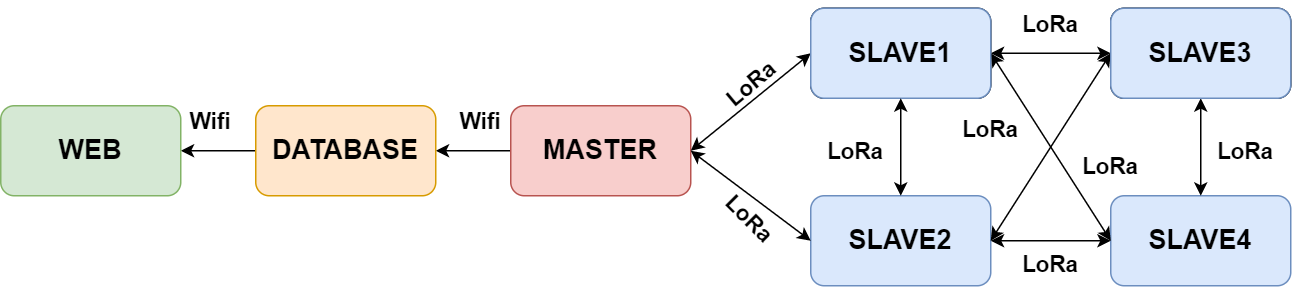

The diagram above was exported from draw.io. Its source (the exported page's mxGraphModel, read from the mxfile embedded in the PNG):
<mxGraphModel dx="1877" dy="549" grid="1" gridSize="10" guides="1" tooltips="1" connect="1" arrows="1" fold="1" page="1" pageScale="1" pageWidth="827" pageHeight="1169" math="0" shadow="0">
  <root>
    <mxCell id="0" />
    <mxCell id="1" parent="0" />
    <mxCell id="jvXLmCHuvCdQGygVwwZn-6" value="" style="edgeStyle=orthogonalEdgeStyle;rounded=0;orthogonalLoop=1;jettySize=auto;html=1;" parent="1" source="5GKXNb7xS-sWG4QkhoZ9-1" target="jvXLmCHuvCdQGygVwwZn-4" edge="1">
      <mxGeometry relative="1" as="geometry" />
    </mxCell>
    <mxCell id="5GKXNb7xS-sWG4QkhoZ9-1" value="&lt;b&gt;&lt;font style=&quot;font-size: 18px;&quot;&gt;MASTER&lt;/font&gt;&lt;/b&gt;" style="rounded=1;whiteSpace=wrap;html=1;fillColor=#f8cecc;strokeColor=#b85450;" parent="1" vertex="1">
      <mxGeometry x="280" y="300" width="120" height="60" as="geometry" />
    </mxCell>
    <mxCell id="5GKXNb7xS-sWG4QkhoZ9-2" value="&lt;span style=&quot;font-size: 18px;&quot;&gt;&lt;b&gt;SLAVE1&lt;/b&gt;&lt;/span&gt;" style="rounded=1;whiteSpace=wrap;html=1;" parent="1" vertex="1">
      <mxGeometry x="480" y="235" width="120" height="60" as="geometry" />
    </mxCell>
    <mxCell id="5GKXNb7xS-sWG4QkhoZ9-3" value="&lt;b style=&quot;border-color: var(--border-color); font-size: 18px;&quot;&gt;SLAVE2&lt;/b&gt;" style="rounded=1;whiteSpace=wrap;html=1;fillColor=#dae8fc;strokeColor=#6c8ebf;" parent="1" vertex="1">
      <mxGeometry x="480" y="360" width="120" height="60" as="geometry" />
    </mxCell>
    <mxCell id="5GKXNb7xS-sWG4QkhoZ9-4" value="&lt;b style=&quot;border-color: var(--border-color); font-size: 18px;&quot;&gt;SLAVE4&lt;/b&gt;" style="rounded=1;whiteSpace=wrap;html=1;fillColor=#dae8fc;strokeColor=#6c8ebf;" parent="1" vertex="1">
      <mxGeometry x="680" y="360" width="120" height="60" as="geometry" />
    </mxCell>
    <mxCell id="5GKXNb7xS-sWG4QkhoZ9-5" value="&lt;b style=&quot;border-color: var(--border-color); font-size: 18px;&quot;&gt;SLAVE2&lt;/b&gt;" style="rounded=1;whiteSpace=wrap;html=1;" parent="1" vertex="1">
      <mxGeometry x="680" y="235" width="120" height="60" as="geometry" />
    </mxCell>
    <mxCell id="5GKXNb7xS-sWG4QkhoZ9-8" value="" style="endArrow=classic;startArrow=classic;html=1;rounded=0;exitX=1;exitY=0.5;exitDx=0;exitDy=0;entryX=0;entryY=0.5;entryDx=0;entryDy=0;" parent="1" source="5GKXNb7xS-sWG4QkhoZ9-1" target="5GKXNb7xS-sWG4QkhoZ9-2" edge="1">
      <mxGeometry width="50" height="50" relative="1" as="geometry">
        <mxPoint x="560" y="290" as="sourcePoint" />
        <mxPoint x="610" y="240" as="targetPoint" />
      </mxGeometry>
    </mxCell>
    <mxCell id="5GKXNb7xS-sWG4QkhoZ9-9" value="" style="endArrow=classic;startArrow=classic;html=1;rounded=0;entryX=0;entryY=0.5;entryDx=0;entryDy=0;exitX=1;exitY=0.5;exitDx=0;exitDy=0;" parent="1" source="5GKXNb7xS-sWG4QkhoZ9-2" target="5GKXNb7xS-sWG4QkhoZ9-5" edge="1">
      <mxGeometry width="50" height="50" relative="1" as="geometry">
        <mxPoint x="570" y="280" as="sourcePoint" />
        <mxPoint x="610" y="240" as="targetPoint" />
      </mxGeometry>
    </mxCell>
    <mxCell id="5GKXNb7xS-sWG4QkhoZ9-10" value="" style="endArrow=classic;startArrow=classic;html=1;rounded=0;entryX=0.5;entryY=1;entryDx=0;entryDy=0;exitX=0.5;exitY=0;exitDx=0;exitDy=0;" parent="1" source="5GKXNb7xS-sWG4QkhoZ9-4" target="5GKXNb7xS-sWG4QkhoZ9-5" edge="1">
      <mxGeometry width="50" height="50" relative="1" as="geometry">
        <mxPoint x="560" y="290" as="sourcePoint" />
        <mxPoint x="610" y="240" as="targetPoint" />
      </mxGeometry>
    </mxCell>
    <mxCell id="5GKXNb7xS-sWG4QkhoZ9-11" value="" style="endArrow=classic;startArrow=classic;html=1;rounded=0;entryX=0;entryY=0.5;entryDx=0;entryDy=0;exitX=1;exitY=0.5;exitDx=0;exitDy=0;" parent="1" source="5GKXNb7xS-sWG4QkhoZ9-2" target="5GKXNb7xS-sWG4QkhoZ9-4" edge="1">
      <mxGeometry width="50" height="50" relative="1" as="geometry">
        <mxPoint x="560" y="290" as="sourcePoint" />
        <mxPoint x="610" y="240" as="targetPoint" />
      </mxGeometry>
    </mxCell>
    <mxCell id="5GKXNb7xS-sWG4QkhoZ9-12" value="" style="endArrow=classic;startArrow=classic;html=1;rounded=0;exitX=1;exitY=0.5;exitDx=0;exitDy=0;entryX=0;entryY=0.5;entryDx=0;entryDy=0;" parent="1" source="5GKXNb7xS-sWG4QkhoZ9-3" target="5GKXNb7xS-sWG4QkhoZ9-4" edge="1">
      <mxGeometry width="50" height="50" relative="1" as="geometry">
        <mxPoint x="560" y="290" as="sourcePoint" />
        <mxPoint x="650" y="330" as="targetPoint" />
      </mxGeometry>
    </mxCell>
    <mxCell id="5GKXNb7xS-sWG4QkhoZ9-14" value="" style="endArrow=classic;startArrow=classic;html=1;rounded=0;exitX=1;exitY=0.5;exitDx=0;exitDy=0;entryX=0;entryY=0.5;entryDx=0;entryDy=0;" parent="1" source="5GKXNb7xS-sWG4QkhoZ9-1" target="5GKXNb7xS-sWG4QkhoZ9-3" edge="1">
      <mxGeometry width="50" height="50" relative="1" as="geometry">
        <mxPoint x="560" y="290" as="sourcePoint" />
        <mxPoint x="610" y="240" as="targetPoint" />
      </mxGeometry>
    </mxCell>
    <mxCell id="5GKXNb7xS-sWG4QkhoZ9-16" value="&lt;font style=&quot;font-size: 15px;&quot;&gt;&lt;b&gt;LoRa&lt;/b&gt;&lt;/font&gt;" style="text;html=1;strokeColor=none;fillColor=none;align=center;verticalAlign=middle;whiteSpace=wrap;rounded=0;fontSize=18;rotation=45;" parent="1" vertex="1">
      <mxGeometry x="410" y="360" width="60" height="30" as="geometry" />
    </mxCell>
    <mxCell id="5GKXNb7xS-sWG4QkhoZ9-17" value="&lt;b style=&quot;border-color: var(--border-color); font-size: 15px;&quot;&gt;LoRa&lt;/b&gt;" style="text;html=1;strokeColor=none;fillColor=none;align=center;verticalAlign=middle;whiteSpace=wrap;rounded=0;fontSize=18;" parent="1" vertex="1">
      <mxGeometry x="740" y="315" width="60" height="30" as="geometry" />
    </mxCell>
    <mxCell id="5GKXNb7xS-sWG4QkhoZ9-19" value="&lt;font style=&quot;font-size: 15px;&quot;&gt;&lt;b&gt;LoRa&lt;/b&gt;&lt;/font&gt;" style="text;html=1;strokeColor=none;fillColor=none;align=center;verticalAlign=middle;whiteSpace=wrap;rounded=0;fontSize=18;rotation=0;" parent="1" vertex="1">
      <mxGeometry x="610" y="230" width="60" height="30" as="geometry" />
    </mxCell>
    <mxCell id="5GKXNb7xS-sWG4QkhoZ9-20" value="&lt;b style=&quot;border-color: var(--border-color); font-size: 15px;&quot;&gt;LoRa&lt;/b&gt;" style="text;html=1;strokeColor=none;fillColor=none;align=center;verticalAlign=middle;whiteSpace=wrap;rounded=0;fontSize=18;rotation=0;" parent="1" vertex="1">
      <mxGeometry x="610" y="390" width="60" height="30" as="geometry" />
    </mxCell>
    <mxCell id="5GKXNb7xS-sWG4QkhoZ9-21" value="&lt;font style=&quot;font-size: 15px;&quot;&gt;&lt;b&gt;LoRa&lt;/b&gt;&lt;/font&gt;" style="text;html=1;strokeColor=none;fillColor=none;align=center;verticalAlign=middle;whiteSpace=wrap;rounded=0;fontSize=18;rotation=0;" parent="1" vertex="1">
      <mxGeometry x="650" y="325" width="60" height="30" as="geometry" />
    </mxCell>
    <mxCell id="jvXLmCHuvCdQGygVwwZn-3" value="&lt;font style=&quot;font-size: 15px;&quot;&gt;&lt;b&gt;LoRa&lt;/b&gt;&lt;/font&gt;" style="text;html=1;strokeColor=none;fillColor=none;align=center;verticalAlign=middle;whiteSpace=wrap;rounded=0;fontSize=18;rotation=-40;" parent="1" vertex="1">
      <mxGeometry x="410" y="270" width="60" height="30" as="geometry" />
    </mxCell>
    <mxCell id="jvXLmCHuvCdQGygVwwZn-8" value="" style="edgeStyle=orthogonalEdgeStyle;rounded=0;orthogonalLoop=1;jettySize=auto;html=1;" parent="1" source="jvXLmCHuvCdQGygVwwZn-4" target="jvXLmCHuvCdQGygVwwZn-5" edge="1">
      <mxGeometry relative="1" as="geometry" />
    </mxCell>
    <mxCell id="jvXLmCHuvCdQGygVwwZn-4" value="&lt;b&gt;&lt;font style=&quot;font-size: 18px;&quot;&gt;DATABASE&lt;/font&gt;&lt;/b&gt;" style="rounded=1;whiteSpace=wrap;html=1;fillColor=#ffe6cc;strokeColor=#d79b00;" parent="1" vertex="1">
      <mxGeometry x="110" y="300" width="120" height="60" as="geometry" />
    </mxCell>
    <mxCell id="jvXLmCHuvCdQGygVwwZn-5" value="&lt;span style=&quot;font-size: 18px;&quot;&gt;&lt;b&gt;WEB&lt;/b&gt;&lt;/span&gt;" style="rounded=1;whiteSpace=wrap;html=1;fillColor=#d5e8d4;strokeColor=#82b366;" parent="1" vertex="1">
      <mxGeometry x="-60" y="300" width="120" height="60" as="geometry" />
    </mxCell>
    <mxCell id="jvXLmCHuvCdQGygVwwZn-7" value="&lt;span style=&quot;font-size: 15px;&quot;&gt;&lt;b&gt;Wifi&lt;/b&gt;&lt;/span&gt;" style="text;html=1;strokeColor=none;fillColor=none;align=center;verticalAlign=middle;whiteSpace=wrap;rounded=0;fontSize=18;rotation=0;" parent="1" vertex="1">
      <mxGeometry x="230" y="295" width="60" height="30" as="geometry" />
    </mxCell>
    <mxCell id="jvXLmCHuvCdQGygVwwZn-9" value="&lt;span style=&quot;font-size: 15px;&quot;&gt;&lt;b&gt;Wifi&lt;/b&gt;&lt;/span&gt;" style="text;html=1;strokeColor=none;fillColor=none;align=center;verticalAlign=middle;whiteSpace=wrap;rounded=0;fontSize=18;rotation=0;" parent="1" vertex="1">
      <mxGeometry x="50" y="295" width="60" height="30" as="geometry" />
    </mxCell>
    <mxCell id="jvXLmCHuvCdQGygVwwZn-11" value="" style="endArrow=classic;startArrow=classic;html=1;rounded=0;entryX=1;entryY=0.5;entryDx=0;entryDy=0;exitX=0;exitY=0.5;exitDx=0;exitDy=0;" parent="1" source="5GKXNb7xS-sWG4QkhoZ9-5" target="5GKXNb7xS-sWG4QkhoZ9-3" edge="1">
      <mxGeometry width="50" height="50" relative="1" as="geometry">
        <mxPoint x="610" y="275" as="sourcePoint" />
        <mxPoint x="690" y="400" as="targetPoint" />
      </mxGeometry>
    </mxCell>
    <mxCell id="jvXLmCHuvCdQGygVwwZn-12" value="&lt;font style=&quot;font-size: 15px;&quot;&gt;&lt;b&gt;LoRa&lt;/b&gt;&lt;/font&gt;" style="text;html=1;strokeColor=none;fillColor=none;align=center;verticalAlign=middle;whiteSpace=wrap;rounded=0;fontSize=18;rotation=0;" parent="1" vertex="1">
      <mxGeometry x="570" y="300" width="60" height="30" as="geometry" />
    </mxCell>
    <mxCell id="jvXLmCHuvCdQGygVwwZn-13" value="&lt;span style=&quot;font-size: 18px;&quot;&gt;&lt;b&gt;SLAVE1&lt;/b&gt;&lt;/span&gt;" style="rounded=1;whiteSpace=wrap;html=1;fillColor=#dae8fc;strokeColor=#6c8ebf;" parent="1" vertex="1">
      <mxGeometry x="480" y="235" width="120" height="60" as="geometry" />
    </mxCell>
    <mxCell id="jvXLmCHuvCdQGygVwwZn-14" value="&lt;b style=&quot;border-color: var(--border-color); font-size: 18px;&quot;&gt;SLAVE3&lt;/b&gt;" style="rounded=1;whiteSpace=wrap;html=1;fillColor=#dae8fc;strokeColor=#6c8ebf;" parent="1" vertex="1">
      <mxGeometry x="680" y="235" width="120" height="60" as="geometry" />
    </mxCell>
    <mxCell id="08fsvr2ymZI8eGw0Lkgt-1" value="" style="endArrow=classic;startArrow=classic;html=1;rounded=0;entryX=0.5;entryY=0;entryDx=0;entryDy=0;exitX=0.5;exitY=1;exitDx=0;exitDy=0;" edge="1" parent="1" source="jvXLmCHuvCdQGygVwwZn-13" target="5GKXNb7xS-sWG4QkhoZ9-3">
      <mxGeometry width="50" height="50" relative="1" as="geometry">
        <mxPoint x="500" y="325" as="sourcePoint" />
        <mxPoint x="580" y="325" as="targetPoint" />
      </mxGeometry>
    </mxCell>
    <mxCell id="08fsvr2ymZI8eGw0Lkgt-2" value="&lt;font style=&quot;font-size: 15px;&quot;&gt;&lt;b&gt;LoRa&lt;/b&gt;&lt;/font&gt;" style="text;html=1;strokeColor=none;fillColor=none;align=center;verticalAlign=middle;whiteSpace=wrap;rounded=0;fontSize=18;rotation=0;" vertex="1" parent="1">
      <mxGeometry x="480" y="315" width="60" height="30" as="geometry" />
    </mxCell>
  </root>
</mxGraphModel>